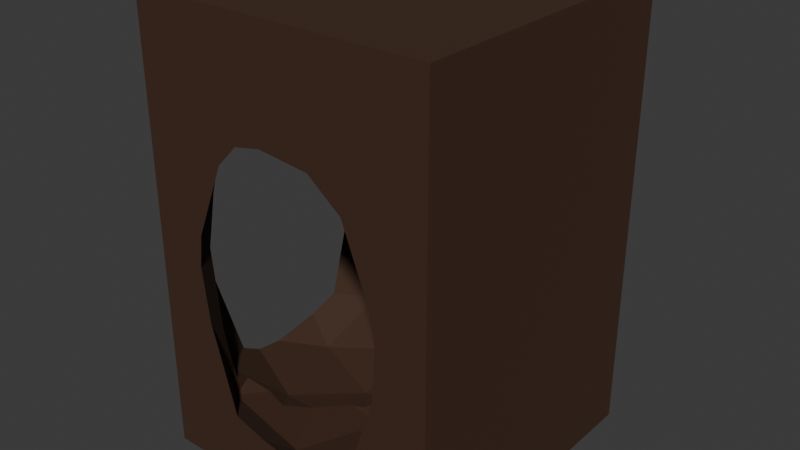 # Source: dirt_dugout_3ways.blend  (saved by Blender 5.0.119; exported with 4.5.12 LTS)
import bpy
from mathutils import Matrix  # noqa: F401  (used for matrix-valued properties, if any)

bpy.ops.wm.read_factory_settings(use_empty=True)
scene = bpy.context.scene
scene.name = 'Scene'

# ---- materials (node trees are filled in below, after node groups)
mat_dirt = bpy.data.materials.new('Dirt')
mat_dirt.alpha_threshold = 0.0
mat_dirt.use_backface_culling_lightprobe_volume = False
mat_dirt.roughness = 0.5
mat_dirt.line_color = (0.0, 0.0, 0.0, 1.0)

# ---- material node trees
mat_dirt.use_nodes = True; mat_dirt.node_tree.nodes.clear()
_N = mat_dirt.node_tree.nodes; _L = mat_dirt.node_tree.links
n0 = _N.new('ShaderNodeOutputMaterial'); n0.name = 'Material Output'; n0.location = (200, 100)
n1 = _N.new('ShaderNodeBsdfPrincipled'); n1.name = 'Principled BSDF'; n1.location = (-200, 100)
n1.inputs[0].default_value = (0.05215, 0.02134, 0.008699, 1.0)
n1.inputs[2].default_value = 0.8061
_L.new(n1.outputs[0], n0.inputs[0])
n0.is_active_output = True

# ---- world
world_world = bpy.data.worlds.new('World'); scene.world = world_world
world_world.use_nodes = True; world_world.node_tree.nodes.clear()
_N = world_world.node_tree.nodes; _L = world_world.node_tree.links
n0 = _N.new('ShaderNodeOutputWorld'); n0.name = 'World Output'; n0.location = (200, 100)
n1 = _N.new('ShaderNodeBackground'); n1.name = 'Background'; n1.location = (-200, 100)
n1.inputs[0].default_value = (0.05088, 0.05088, 0.05088, 1.0)
_L.new(n1.outputs[0], n0.inputs[0])
n0.is_active_output = True
world_world.color = (0.05088, 0.05088, 0.05088)
world_world.sun_shadow_jitter_overblur = 0.0

# ---- meshes
me_cube_001 = bpy.data.meshes.new('Cube.001')
me_cube_001.from_pydata([(0.7019, 1.0, 0.1298), (1.0, 1.298, 0.1298), (1.0, 0.8011, 0.1298), (0.2764, 1.824, 0.4877), (0.0, 0.0, 0.0), (0.1762, 0.2764, 0.4877), (1.894, 1.298, 0.4877), (0.0, 0.0, 3.0), (1.724, 0.1762, 0.4877), (0.0, 2.0, 0.0), (1.724, 1.824, 1.97), (0.0, 2.0, 3.0), (0.1762, 1.724, 1.97), (2.0, 0.0, 0.0), (1.0, 1.298, 2.674), (1.162, 1.798, 0.2065), (2.0, 0.0, 3.0), (0.5747, 1.607, 0.2065), (0.7019, 1.0, 2.674), (2.0, 2.0, 0.0), (2.0, 2.0, 3.0), (1.526, 1.298, 0.2065), (0.2019, 1.162, 0.2065), (0.2764, 0.1762, 1.97), (1.688, 1.798, 0.3732), (0.3929, 0.5747, 0.2065), (1.894, 0.8011, 1.97), (1.0, 0.8011, 2.674), (0.8375, 0.2019, 0.2065), (0.2019, 1.688, 0.3732), (1.425, 0.3929, 0.2065), (1.851, 0.8011, 0.3732), (1.951, 1.607, 1.4), (1.425, 1.107, 0.2065), (0.3118, 0.2019, 0.3732), (1.951, 0.9891, 1.4), (1.951, 0.3929, 1.4), (0.3118, 1.798, 2.07), (1.951, 1.107, 1.4), (1.851, 1.298, 2.07), (0.2019, 0.3118, 2.07), (0.8375, 1.798, 2.484), (1.688, 0.2019, 2.07), (1.425, 1.607, 2.484), (0.2019, 0.8375, 2.484), (1.425, 0.9891, 2.484), (1.162, 0.2019, 2.484), (1.526, 0.8011, 2.484), (0.3929, 1.425, 2.484), (0.5747, 0.3929, 2.484), (0.7023, 0.0, 2.255), (1.228, 0.0, 2.258), (0.8846, 0.0, 2.293), (1.451, 0.0, 2.083), (1.666, 0.0, 1.4), (1.639, 0.0, 1.055), (1.623, 0.0, 1.632), (0.3344, 0.0, 1.4), (0.5489, 0.0, 0.4391), (0.3774, 0.0, 1.044), (0.3609, 0.0, 1.615), (0.5629, 0.0, 2.108), (1.437, 0.0, 0.4165), (1.298, 0.0, 0.3375), (1.115, 0.0, 0.3154), (0.7719, 0.0, 0.3684), (0.0, 0.3344, 1.4), (0.0, 0.3609, 1.055), (0.0, 0.3774, 1.632), (0.0, 0.7719, 2.188), (0.0, 0.5489, 2.012), (0.0, 1.115, 2.213), (0.0, 1.298, 2.158), (0.0, 0.5629, 0.4165), (0.0, 0.8846, 0.3154), (0.0, 0.7023, 0.3375), (0.0, 1.228, 0.3684), (0.0, 1.666, 1.4), (0.0, 1.639, 1.615), (0.0, 1.623, 1.044), (0.0, 1.451, 0.4391), (0.0, 1.437, 2.032), (0.6115, 0.5747, 0.2065), (0.6115, 0.5747, 0.2065), (0.7541, 0.8011, 0.1657), (0.8215, 0.8353, 0.1595), (0.9236, 1.035, 0.1659), (0.2624, 0.2378, 0.5662), (0.2782, 0.2517, 0.4655), (0.2585, 0.3568, 0.4028), (0.845, 0.9124, 2.605), (0.8943, 0.9375, 2.601), (0.7019, 0.6315, 2.541), (0.5747, 0.5667, 2.484), (0.5747, 0.5667, 2.484), (0.4564, 0.5064, 2.369), (0.2579, 0.2671, 1.984), (0.3035, 0.2699, 2.049), (0.4029, 0.3771, 2.236), (0.2431, 0.2552, 1.925), (0.1852, 0.2631, 1.741), (0.1937, 0.1937, 1.4), (0.2669, 0.1812, 0.8695), (0.374, 0.4311, 0.3094), (0.51, 0.4135, 0.2697), (0.3344, 2.0, 1.4), (0.3609, 2.0, 1.055), (0.3774, 2.0, 1.632), (0.7719, 2.0, 2.188), (0.5489, 2.0, 2.012), (1.115, 2.0, 2.213), (1.298, 2.0, 2.158), (0.5629, 2.0, 0.4165), (0.8846, 2.0, 0.3154), (0.7023, 2.0, 0.3375), (1.228, 2.0, 0.3684), (1.666, 2.0, 1.4), (1.639, 2.0, 1.615), (1.623, 2.0, 1.044), (1.451, 2.0, 0.4391), (1.437, 2.0, 2.032), (0.9703, 1.058, 0.1726), (1.091, 1.019, 0.1726), (1.394, 1.117, 0.2065), (1.79, 1.048, 2.022), (1.791, 1.049, 2.02), (1.609, 1.057, 2.27), (1.395, 0.9793, 2.484), (1.395, 0.9793, 2.484), (1.091, 1.078, 2.568), (1.447, 0.9734, 2.446), (1.42, 0.9715, 2.469), (0.9417, 1.03, 2.568), (1.93, 1.052, 1.537), (1.93, 1.042, 1.182), (1.791, 1.048, 0.4304), (1.789, 1.053, 0.4285), (1.441, 1.118, 0.2211), (1.419, 1.125, 0.2126), (1.394, 1.117, 0.2065), (1.394, 1.117, 0.2065), (1.617, 1.018, 0.3001), (0.5747, 1.433, 0.2065), (0.5747, 1.433, 0.2065), (0.7019, 1.368, 0.1835), (0.8086, 1.159, 0.1643), (0.9577, 1.083, 0.169), (0.2378, 1.738, 0.5662), (0.2523, 1.724, 0.466), (0.3543, 1.751, 0.4081), (0.9169, 1.042, 2.577), (0.8409, 1.191, 2.588), (0.5667, 1.425, 2.484), (0.6315, 1.298, 2.541), (0.495, 1.566, 2.347), (0.5667, 1.425, 2.484), (0.2694, 1.746, 1.987), (0.2715, 1.7, 2.05), (0.3734, 1.608, 2.227), (0.2575, 1.759, 1.931), (0.2631, 1.815, 1.741), (0.1937, 1.806, 1.4), (0.1812, 1.733, 0.8695), (0.4486, 1.608, 0.2909), (0.4341, 1.505, 0.2616)], [], [(67, 73, 4, 7, 11, 9, 80, 79, 77, 78, 81, 72, 71, 69, 70, 68, 66), (76, 80, 9, 4, 73, 75, 74), (112, 9, 11, 20, 19, 119, 118, 116, 117, 120, 111, 110, 108, 109, 107, 105, 106), (19, 9, 112, 114, 113, 115, 119), (19, 20, 16, 13), (55, 62, 13, 16, 7, 4, 58, 59, 57, 60, 61, 50, 52, 51, 53, 56, 54), (65, 58, 4, 13, 62, 63, 64), (9, 19, 13, 4), (20, 11, 7, 16), (2, 28, 30), (30, 8, 31), (83, 82, 28, 2, 84), (85, 84, 2, 86), (121, 86, 2, 33, 123, 122), (36, 31, 8), (87, 34, 89, 88), (36, 8, 55, 54), (46, 42, 53, 51), (61, 23, 49, 50), (124, 125, 26, 47, 126), (127, 47, 27, 129, 128), (130, 126, 47, 127, 131), (27, 90, 91, 132, 129), (90, 27, 49, 93, 92), (49, 95, 94, 93), (49, 23, 96, 97, 98, 95), (27, 46, 49), (49, 46, 52, 50), (46, 51, 52), (27, 47, 46), (47, 42, 46), (42, 47, 26), (38, 26, 125, 133), (23, 100, 99, 96), (23, 61, 60), (53, 42, 56), (42, 36, 54, 56), (42, 26, 36), (100, 23, 60, 57, 101), (101, 57, 59, 34, 87, 102), (59, 58, 34), (55, 8, 62), (26, 38, 35, 36), (36, 35, 134, 31), (135, 136, 31, 134), (33, 137, 138), (139, 123, 33, 138, 140), (34, 103, 89), (103, 34, 28, 82, 104), (65, 28, 34, 58), (137, 33, 31, 136, 141), (33, 30, 31), (2, 30, 33), (28, 65, 64), (63, 30, 28, 64), (30, 63, 62, 8), (22, 25, 0), (25, 5, 88, 89, 103, 104), (142, 22, 0, 144, 143), (144, 0, 146, 145), (0, 85, 86, 121, 146), (87, 88, 5, 102), (147, 29, 149, 148), (102, 5, 67, 66, 101), (69, 44, 40, 70), (48, 72, 81, 12), (18, 91, 90, 92), (132, 91, 18, 151, 150), (18, 48, 152, 153, 151), (155, 152, 48, 154), (48, 12, 156, 157, 158, 154), (48, 18, 44), (48, 44, 71, 72), (44, 69, 71), (44, 18, 92, 93, 94), (44, 94, 95, 98, 40), (40, 98, 97), (12, 160, 159, 156), (81, 78, 12), (40, 68, 70), (100, 101, 66, 68, 40, 99), (40, 97, 96, 99), (12, 78, 77, 161, 160), (77, 79, 29, 147, 162, 161), (79, 80, 29), (67, 5, 73), (149, 29, 163), (29, 22, 142, 164, 163), (22, 29, 80, 76), (25, 104, 82, 83), (0, 25, 83, 84, 85), (76, 74, 22), (25, 22, 74, 75), (5, 25, 75, 73), (17, 1, 15), (17, 3, 148, 149, 163, 164), (15, 1, 21), (140, 21, 1, 122, 123, 139), (146, 121, 122, 1, 145), (3, 162, 147, 148), (32, 24, 6), (3, 106, 105, 161, 162), (38, 32, 6, 35), (108, 41, 37, 109), (43, 111, 120, 10), (45, 39, 124, 126, 130), (151, 153, 14, 150), (132, 150, 14, 45, 128, 129), (127, 128, 45, 131), (130, 131, 45), (14, 43, 45), (43, 39, 45), (43, 10, 39), (41, 43, 14), (43, 41, 110, 111), (110, 41, 108), (155, 41, 14, 153, 152), (37, 41, 155, 154, 158), (158, 157, 37), (125, 124, 39, 133), (32, 38, 133, 39), (39, 10, 32), (117, 10, 120), (37, 107, 109), (105, 107, 37, 159, 160, 161), (156, 159, 37, 157), (134, 35, 6, 135), (116, 32, 10, 117), (32, 116, 118, 24), (24, 118, 119), (106, 3, 112), (21, 140, 138, 137, 141), (136, 135, 6, 21, 141), (24, 21, 6), (15, 21, 24), (115, 15, 24, 119), (143, 17, 164, 142), (144, 145, 1, 17, 143), (15, 115, 113), (114, 17, 15, 113), (112, 3, 17, 114)])
_uv = me_cube_001.uv_layers.new(name='UVMap')
_uv.uv.foreach_set('vector', [0.4629, 0.04511, 0.4097, 0.07036, 0.375, 0.0, 0.625, 0.0, 0.625, 0.25, 0.375, 0.25, 0.4116, 0.1814, 0.462, 0.2028, 0.4917, 0.2082, 0.5096, 0.2049, 0.5443, 0.1796, 0.5549, 0.1622, 0.5594, 0.1394, 0.5573, 0.09649, 0.5427, 0.06861, 0.511, 0.04718, 0.4917, 0.0418, 0.4057, 0.1535, 0.4116, 0.1814, 0.375, 0.25, 0.375, 0.0, 0.4097, 0.07036, 0.4031, 0.08779, 0.4013, 0.1106, 0.4097, 0.3204, 0.375, 0.25, 0.625, 0.25, 0.625, 0.5, 0.375, 0.5, 0.4116, 0.4314, 0.462, 0.4528, 0.4917, 0.4582, 0.5096, 0.4549, 0.5443, 0.4296, 0.5549, 0.4122, 0.5594, 0.3894, 0.5573, 0.3465, 0.5427, 0.3186, 0.511, 0.2972, 0.4917, 0.2918, 0.4629, 0.2951, 0.375, 0.5, 0.375, 0.25, 0.4097, 0.3204, 0.4031, 0.3378, 0.4013, 0.3606, 0.4057, 0.4035, 0.4116, 0.4314, 0.375, 0.5, 0.625, 0.5, 0.625, 0.75, 0.375, 0.75, 0.4629, 0.7951, 0.4097, 0.8204, 0.375, 0.75, 0.625, 0.75, 0.625, 1.0, 0.375, 1.0, 0.4116, 0.9314, 0.462, 0.9528, 0.4917, 0.9582, 0.5096, 0.9549, 0.5507, 0.9296, 0.5629, 0.9122, 0.5661, 0.8894, 0.5632, 0.8465, 0.5486, 0.8186, 0.511, 0.7972, 0.4917, 0.7918, 0.4057, 0.9035, 0.4116, 0.9314, 0.375, 1.0, 0.375, 0.75, 0.4097, 0.8204, 0.4031, 0.8378, 0.4013, 0.8606, 0.125, 0.5, 0.375, 0.5, 0.375, 0.75, 0.125, 0.75, 0.625, 0.5, 0.875, 0.5, 0.875, 0.75, 0.625, 0.75, 0.1818, 0.0, 0.1364, 0.07873, 0.2273, 0.07873, 0.3182, 0.07873, 0.2727, 0.1575, 0.3636, 0.1575, 0.898, 0.07873, 0.898, 0.07873, 0.9545, 0.07873, 0.9091, 0.0, 0.8878, 0.03682, 0.7386, 0.03048, 0.7485, 0.03682, 0.7273, 0.0, 0.7059, 0.03704, 0.5614, 0.04392, 0.5668, 0.03704, 0.5455, 0.0, 0.5, 0.07873, 0.5048, 0.07873, 0.5428, 0.04392, 0.3182, 0.2362, 0.3636, 0.1575, 0.2727, 0.1575, 0.9005, 0.1723, 0.9091, 0.1575, 0.8856, 0.1575, 0.9002, 0.164, 0.3182, 0.2362, 0.2727, 0.1575, 0.2445, 0.2064, 0.2468, 0.2362, 0.2273, 0.3937, 0.2727, 0.3149, 0.2204, 0.3149, 0.2011, 0.3483, 0.05653, 0.3149, 0.0, 0.3149, 0.04546, 0.3937, 0.08117, 0.3318, 0.409, 0.3153, 0.4091, 0.3149, 0.3636, 0.3149, 0.4091, 0.3937, 0.4325, 0.3531, 0.4417, 0.3937, 0.4091, 0.3937, 0.4545, 0.4724, 0.4799, 0.4285, 0.4417, 0.3937, 0.4366, 0.3866, 0.4325, 0.3531, 0.4091, 0.3937, 0.4417, 0.3937, 0.4387, 0.3909, 0.6364, 0.4724, 0.6529, 0.4437, 0.6449, 0.4421, 0.634, 0.4285, 0.611, 0.4285, 0.8016, 0.4437, 0.8182, 0.4724, 0.8636, 0.3937, 0.8415, 0.3937, 0.8352, 0.4172, 0.8636, 0.3937, 0.851, 0.3718, 0.8415, 0.3937, 0.8415, 0.3937, 0.8636, 0.3937, 0.9091, 0.3149, 0.8959, 0.3149, 0.8936, 0.3255, 0.8731, 0.3534, 0.851, 0.3718, 0.09091, 0.4724, 0.1364, 0.3937, 0.04546, 0.3937, 0.04546, 0.3937, 0.1364, 0.3937, 0.1067, 0.3422, 0.08117, 0.3318, 0.1364, 0.3937, 0.1625, 0.3483, 0.1067, 0.3422, 0.2727, 0.4724, 0.3182, 0.3937, 0.2273, 0.3937, 0.3182, 0.3937, 0.2727, 0.3149, 0.2273, 0.3937, 0.2727, 0.3149, 0.3182, 0.3937, 0.3636, 0.3149, 0.4091, 0.2362, 0.3636, 0.3149, 0.4091, 0.3149, 0.4016, 0.2547, 0.9091, 0.3149, 0.8909, 0.2833, 0.8963, 0.3075, 0.8959, 0.3149, 0.0, 0.3149, 0.05653, 0.3149, 0.02827, 0.266, 0.2204, 0.3149, 0.2727, 0.3149, 0.243, 0.2635, 0.2727, 0.3149, 0.3182, 0.2362, 0.2468, 0.2362, 0.243, 0.2635, 0.2727, 0.3149, 0.3636, 0.3149, 0.3182, 0.2362, 0.8909, 0.2833, 0.9091, 0.3149, 0.9374, 0.266, 0.9351, 0.2362, 0.8999, 0.2362, 0.8999, 0.2362, 0.9351, 0.2362, 0.9388, 0.2089, 0.9091, 0.1575, 0.9005, 0.1723, 0.9077, 0.1955, 0.9388, 0.2089, 0.9614, 0.1575, 0.9091, 0.1575, 0.2445, 0.2064, 0.2727, 0.1575, 0.2162, 0.1575, 0.3636, 0.3149, 0.4091, 0.2362, 0.3941, 0.2362, 0.3182, 0.2362, 0.3182, 0.2362, 0.3941, 0.2362, 0.3994, 0.2195, 0.3636, 0.1575, 0.4066, 0.1577, 0.4075, 0.1575, 0.3636, 0.1575, 0.3994, 0.2195, 0.5, 0.07873, 0.4976, 0.08281, 0.5017, 0.08163, 0.5048, 0.07873, 0.5048, 0.07873, 0.5, 0.07873, 0.5017, 0.08163, 0.5048, 0.07873, 0.9091, 0.1575, 0.8917, 0.1273, 0.8856, 0.1575, 0.8917, 0.1273, 0.9091, 0.1575, 0.9545, 0.07873, 0.898, 0.07873, 0.9052, 0.1086, 0.9807, 0.1241, 0.9545, 0.07873, 0.9091, 0.1575, 0.9614, 0.1575, 0.4114, 0.08281, 0.4091, 0.07873, 0.3636, 0.1575, 0.4075, 0.1575, 0.3973, 0.1168, 0.4091, 0.07873, 0.3182, 0.07873, 0.3636, 0.1575, 0.3636, 0.0, 0.3182, 0.07873, 0.4091, 0.07873, 0.1364, 0.07873, 0.1102, 0.1241, 0.1661, 0.1302, 0.1916, 0.1406, 0.2273, 0.07873, 0.1364, 0.07873, 0.1661, 0.1302, 0.2273, 0.07873, 0.1916, 0.1406, 0.2162, 0.1575, 0.2727, 0.1575, 0.1364, 0.07873, 0.2273, 0.07873, 0.1818, 0.0, 0.3182, 0.07873, 0.2727, 0.1575, 0.2904, 0.1575, 0.2892, 0.1349, 0.3115, 0.112, 0.3354, 0.1086, 0.8868, 0.07873, 0.9545, 0.07873, 0.9091, 0.0, 0.8772, 0.05518, 0.8868, 0.07873, 0.7591, 0.05518, 0.7273, 0.0, 0.704, 0.04027, 0.7283, 0.03543, 0.5455, 0.0, 0.5279, 0.03048, 0.5604, 0.03704, 0.5658, 0.04392, 0.5687, 0.04027, 0.2884, 0.1654, 0.2904, 0.1575, 0.2727, 0.1575, 0.2918, 0.1904, 0.9005, 0.1723, 0.9091, 0.1575, 0.8814, 0.1575, 0.899, 0.164, 0.2918, 0.1904, 0.2727, 0.1575, 0.2445, 0.2064, 0.2468, 0.2362, 0.282, 0.2362, 0.2011, 0.3483, 0.2273, 0.3937, 0.2727, 0.3149, 0.2204, 0.3149, 0.04546, 0.3937, 0.08117, 0.3318, 0.05653, 0.3149, 0.0, 0.3149, 0.4545, 0.4724, 0.472, 0.4421, 0.464, 0.4437, 0.4227, 0.4172, 0.6296, 0.4285, 0.6189, 0.4421, 0.6364, 0.4724, 0.6568, 0.437, 0.6325, 0.4321, 0.8182, 0.4724, 0.8636, 0.3937, 0.8381, 0.3937, 0.8285, 0.4172, 0.7977, 0.437, 0.8381, 0.3937, 0.8381, 0.3937, 0.8636, 0.3937, 0.8486, 0.3676, 0.8636, 0.3937, 0.9091, 0.3149, 0.893, 0.3149, 0.8916, 0.3253, 0.8713, 0.3515, 0.8486, 0.3676, 0.04546, 0.3937, 0.09091, 0.4724, 0.1364, 0.3937, 0.04546, 0.3937, 0.1364, 0.3937, 0.1067, 0.3422, 0.08117, 0.3318, 0.1364, 0.3937, 0.1625, 0.3483, 0.1067, 0.3422, 0.2273, 0.3937, 0.2727, 0.4724, 0.3046, 0.4172, 0.2951, 0.3937, 0.2951, 0.3937, 0.2273, 0.3937, 0.2951, 0.3937, 0.2862, 0.3718, 0.291, 0.3466, 0.2727, 0.3149, 0.2727, 0.3149, 0.291, 0.3466, 0.2912, 0.3149, 0.9091, 0.3149, 0.8909, 0.2833, 0.8943, 0.308, 0.893, 0.3149, 0.05653, 0.3149, 0.02827, 0.266, 0.0, 0.3149, 0.2727, 0.3149, 0.243, 0.2635, 0.2204, 0.3149, 0.275, 0.2763, 0.282, 0.2362, 0.2468, 0.2362, 0.243, 0.2635, 0.2727, 0.3149, 0.2825, 0.298, 0.2727, 0.3149, 0.2912, 0.3149, 0.2842, 0.3057, 0.2825, 0.298, 0.9091, 0.3149, 0.9374, 0.266, 0.9351, 0.2362, 0.8999, 0.2362, 0.8909, 0.2833, 0.9351, 0.2362, 0.9388, 0.2089, 0.9091, 0.1575, 0.9005, 0.1723, 0.9077, 0.1955, 0.8999, 0.2362, 0.9388, 0.2089, 0.9614, 0.1575, 0.9091, 0.1575, 0.2445, 0.2064, 0.2727, 0.1575, 0.2162, 0.1575, 0.8814, 0.1575, 0.9091, 0.1575, 0.8867, 0.1186, 0.9091, 0.1575, 0.9545, 0.07873, 0.8868, 0.07873, 0.8973, 0.1048, 0.8867, 0.1186, 0.9545, 0.07873, 0.9091, 0.1575, 0.9614, 0.1575, 0.9807, 0.1241, 0.3182, 0.07873, 0.3354, 0.1086, 0.3503, 0.07873, 0.3503, 0.07873, 0.3636, 0.0, 0.3182, 0.07873, 0.3503, 0.07873, 0.3713, 0.03682, 0.3812, 0.03048, 0.1102, 0.1241, 0.1661, 0.1302, 0.1364, 0.07873, 0.2273, 0.07873, 0.1364, 0.07873, 0.1661, 0.1302, 0.1916, 0.1406, 0.2727, 0.1575, 0.2273, 0.07873, 0.1916, 0.1406, 0.2162, 0.1575, 0.2273, 0.07873, 0.1818, 0.0, 0.1364, 0.07873, 0.3182, 0.07873, 0.2727, 0.1575, 0.29, 0.1575, 0.2875, 0.136, 0.3152, 0.1071, 0.3332, 0.1048, 0.9545, 0.07873, 0.9091, 0.0, 0.8636, 0.07873, 0.7398, 0.07873, 0.7727, 0.07873, 0.7273, 0.0, 0.7019, 0.04392, 0.7398, 0.07873, 0.7398, 0.07873, 0.5493, 0.04027, 0.5522, 0.04392, 0.5708, 0.04392, 0.5455, 0.0, 0.525, 0.03543, 0.2727, 0.1575, 0.2918, 0.1904, 0.2884, 0.1654, 0.29, 0.1575, 0.8636, 0.2362, 0.9091, 0.1575, 0.8182, 0.1575, 0.2727, 0.1575, 0.2445, 0.2064, 0.2468, 0.2362, 0.282, 0.2362, 0.2918, 0.1904, 0.79, 0.2362, 0.8636, 0.2362, 0.8182, 0.1575, 0.7727, 0.2362, 0.2011, 0.3483, 0.2273, 0.3937, 0.2727, 0.3149, 0.2204, 0.3149, 0.04546, 0.3937, 0.08117, 0.3318, 0.05653, 0.3149, 0.0, 0.3149, 0.7727, 0.3937, 0.8182, 0.3149, 0.7749, 0.3149, 0.7806, 0.356, 0.7694, 0.388, 0.4535, 0.437, 0.4227, 0.4172, 0.4545, 0.4724, 0.4778, 0.4321, 0.616, 0.4285, 0.6131, 0.4321, 0.6364, 0.4724, 0.6818, 0.3937, 0.6772, 0.3937, 0.639, 0.4285, 0.6772, 0.3937, 0.6772, 0.3937, 0.6818, 0.3937, 0.6802, 0.3909, 0.6851, 0.388, 0.6802, 0.3909, 0.6818, 0.3937, 0.8182, 0.4724, 0.8636, 0.3937, 0.7727, 0.3937, 0.8636, 0.3937, 0.8182, 0.3149, 0.7727, 0.3937, 0.8636, 0.3937, 0.9091, 0.3149, 0.8182, 0.3149, 0.1364, 0.3937, 0.04546, 0.3937, 0.09091, 0.4724, 0.04546, 0.3937, 0.1364, 0.3937, 0.1067, 0.3422, 0.08117, 0.3318, 0.1067, 0.3422, 0.1364, 0.3937, 0.1625, 0.3483, 0.2951, 0.3937, 0.2273, 0.3937, 0.2727, 0.4724, 0.3046, 0.4172, 0.2951, 0.3937, 0.2727, 0.3149, 0.2273, 0.3937, 0.2951, 0.3937, 0.2845, 0.3676, 0.29, 0.3448, 0.29, 0.3448, 0.2905, 0.3149, 0.2727, 0.3149, 0.7752, 0.3146, 0.7749, 0.3149, 0.8182, 0.3149, 0.782, 0.2523, 0.8636, 0.2362, 0.79, 0.2362, 0.782, 0.2523, 0.8182, 0.3149, 0.8182, 0.3149, 0.9091, 0.3149, 0.8636, 0.2362, 0.02827, 0.266, 0.0, 0.3149, 0.05653, 0.3149, 0.2727, 0.3149, 0.243, 0.2635, 0.2204, 0.3149, 0.2468, 0.2362, 0.243, 0.2635, 0.2727, 0.3149, 0.2821, 0.2987, 0.275, 0.2763, 0.282, 0.2362, 0.2834, 0.306, 0.2821, 0.2987, 0.2727, 0.3149, 0.2905, 0.3149, 0.7798, 0.2178, 0.7727, 0.2362, 0.8182, 0.1575, 0.7727, 0.1575, 0.9351, 0.2362, 0.8636, 0.2362, 0.9091, 0.3149, 0.9374, 0.266, 0.8636, 0.2362, 0.9351, 0.2362, 0.9388, 0.2089, 0.9091, 0.1575, 0.9091, 0.1575, 0.9388, 0.2089, 0.9614, 0.1575, 0.2445, 0.2064, 0.2727, 0.1575, 0.2162, 0.1575, 0.7727, 0.07873, 0.7398, 0.07873, 0.7429, 0.08163, 0.7439, 0.08562, 0.7472, 0.1229, 0.7732, 0.1566, 0.7727, 0.1575, 0.8182, 0.1575, 0.7727, 0.07873, 0.7472, 0.1229, 0.9091, 0.1575, 0.8636, 0.07873, 0.8182, 0.1575, 0.9545, 0.07873, 0.8636, 0.07873, 0.9091, 0.1575, 0.9807, 0.1241, 0.9545, 0.07873, 0.9091, 0.1575, 0.9614, 0.1575, 0.3438, 0.07873, 0.3182, 0.07873, 0.3332, 0.1048, 0.3438, 0.07873, 0.3533, 0.05518, 0.3841, 0.03543, 0.3636, 0.0, 0.3182, 0.07873, 0.3438, 0.07873, 0.1364, 0.07873, 0.1102, 0.1241, 0.1661, 0.1302, 0.1916, 0.1406, 0.2273, 0.07873, 0.1364, 0.07873, 0.1661, 0.1302, 0.2162, 0.1575, 0.2727, 0.1575, 0.2273, 0.07873, 0.1916, 0.1406])
me_cube_001.materials.append(mat_dirt)
me_cube_001.update()

# ---- objects
ob_dirtblock__col = bpy.data.objects.new('DirtBlock -col', me_cube_001)

# ---- transforms, parenting, visibility, modifiers, constraints
ob_dirtblock__col.location = (0.0, 0.0, 0.0)

# ---- collection membership
scene.collection.objects.link(ob_dirtblock__col)

# ---- scene / render settings (as saved in the file)
scene.frame_start = 1; scene.frame_end = 250; scene.frame_set(1)
scene.render.engine = 'BLENDER_EEVEE_NEXT'
scene.render.bake_bias = 0.0
scene.render.bake_samples = 0
scene.cycles.sampling_pattern = 'TABULATED_SOBOL'
scene.eevee.use_volume_custom_range = False
bpy.context.view_layer.update()

# ---- added for rendering (the .blend has no active camera and no usable light): camera, sun
cam_auto = bpy.data.cameras.new('AutoCamera')
cam_auto.lens = 50.0
cam_auto.sensor_width = 36.0
cam_auto.clip_end = 1000.0
ob_auto_camera = bpy.data.objects.new('AutoCamera', cam_auto)
scene.collection.objects.link(ob_auto_camera)
ob_auto_camera.location = (4.8148, -3.57776, 4.55184)
ob_auto_camera.rotation_euler = (1.09748, -7.21219e-08, 0.694738)
scene.camera = ob_auto_camera
light_auto_sun = bpy.data.lights.new('AutoSun', 'SUN')
light_auto_sun.energy = 3.0
light_auto_sun.angle = 0.0523599
ob_auto_sun = bpy.data.objects.new('AutoSun', light_auto_sun)
scene.collection.objects.link(ob_auto_sun)
ob_auto_sun.rotation_euler = (0.872665, 0.174533, 0.523599)
bpy.context.view_layer.update()
